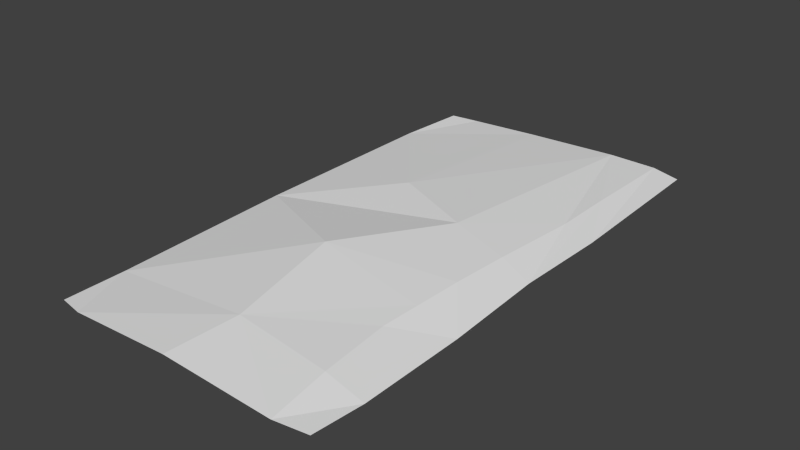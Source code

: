 # Source: grass_ground.blend  (saved by Blender 2.75.0; exported with 4.5.12 LTS)
import bpy
from mathutils import Matrix  # noqa: F401  (used for matrix-valued properties, if any)

bpy.ops.wm.read_factory_settings(use_empty=True)
scene = bpy.context.scene
scene.name = 'Scene'

# ---- collections
col_collection_1 = bpy.data.collections.new('Collection 1'); scene.collection.children.link(col_collection_1)

# ---- materials (node trees are filled in below, after node groups)
mat_grass = bpy.data.materials.new('grass')
mat_grass.alpha_threshold = 0.0
mat_grass.use_transparent_shadow = False
mat_grass.roughness = 0.5

# ---- material node trees

# ---- world
world_world = bpy.data.worlds.new('World'); scene.world = world_world
world_world.color = (0.05088, 0.05088, 0.05088)
world_world.use_sun_shadow = False
world_world.sun_shadow_jitter_overblur = 0.0
world_world.cycles.sampling_method = 'MANUAL'
world_world.cycles.sample_map_resolution = 256

# ---- meshes
me_cube_001 = bpy.data.meshes.new('Cube.001')
me_cube_001.from_pydata([(-2.943, -5.659, 0.4185), (-3.018, 5.698, 0.4214), (3.094, -5.707, 0.4882), (3.033, 5.659, 0.4951), (3.064, -0.04333, 0.4764), (0.001466, -5.853, 0.6394), (-2.361, -5.784, 0.4519), (3.125, 2.02, 0.4821), (0.9926, 0.5549, 0.7871), (-0.9775, 1.485, 0.7206), (-3.119, 4.097, 0.4253), (2.421, 5.755, 0.557), (3.174, -4.611, 0.4667), (-0.7767, 5.831, 0.4676), (-3.113, -0.2834, 0.4203), (1.371, 5.746, 0.577), (3.16, -2.294, 0.4587), (-2.4, 5.829, 0.3948), (2.433, -5.854, 0.5379), (-0.2884, -1.774, 0.8951), (0.2177, -4.385, 0.762), (-2.954, -4.329, 0.4171), (2.321, 0.1712, 0.6654), (2.414, 2.181, 0.5917), (2.304, -4.545, 0.6362), (2.259, -1.11, 0.6847), (2.205, -2.15, 0.6677), (2.417, 3.523, 0.5941), (2.16, -3.005, 0.6505)], [], [(10, 17, 1), (28, 16, 26), (16, 4, 22, 25), (15, 13, 9), (9, 10, 14), (6, 20, 21), (20, 19, 21), (18, 12, 24), (7, 11, 27), (7, 3, 11), (16, 25, 26), (8, 15, 9), (4, 7, 27, 23), (19, 8, 14, 21), (12, 16, 28, 24), (10, 9, 13), (8, 9, 14), (5, 20, 6), (6, 21, 0), (18, 2, 12), (5, 18, 20), (4, 23, 22), (10, 13, 17), (25, 8, 19, 26), (20, 18, 24), (24, 28, 20), (23, 15, 8, 22), (20, 28, 26, 19), (11, 15, 27), (23, 27, 15), (25, 22, 8)])
me_cube_001.materials.append(mat_grass)
me_cube_001.use_remesh_preserve_volume = False
me_cube_001.use_remesh_preserve_attributes = False
me_cube_001.use_mirror_vertex_groups = False
me_cube_001.update()

# ---- objects
ob_cube = bpy.data.objects.new('Cube', me_cube_001)

# ---- transforms, parenting, visibility, modifiers, constraints
ob_cube.location = (0.0, 0.0, 0.0)
ob_cube.lineart.crease_threshold = 0.0

# ---- collection membership
col_collection_1.objects.link(ob_cube)

# ---- scene / render settings (as saved in the file)
scene.frame_start = 1; scene.frame_end = 250; scene.frame_set(1)
scene.render.engine = 'BLENDER_EEVEE_NEXT'
scene.render.resolution_percentage = 50
scene.render.dither_intensity = 0.0
scene.cycles.use_denoising = False
scene.cycles.samples = 10
scene.cycles.sampling_pattern = 'TABULATED_SOBOL'
scene.cycles.light_sampling_threshold = 0.0
scene.cycles.use_adaptive_sampling = False
scene.cycles.use_light_tree = False
scene.cycles.blur_glossy = 0.0
scene.cycles.pixel_filter_type = 'GAUSSIAN'
scene.cycles.sample_clamp_indirect = 0.0
scene.view_settings.view_transform = 'Standard'
bpy.context.view_layer.update()

# ---- added for rendering (the .blend has no active camera and no usable light): camera, sun
cam_auto = bpy.data.cameras.new('AutoCamera')
cam_auto.lens = 50.0
cam_auto.sensor_width = 36.0
cam_auto.clip_end = 1000.0
ob_auto_camera = bpy.data.objects.new('AutoCamera', cam_auto)
scene.collection.objects.link(ob_auto_camera)
ob_auto_camera.location = (12.3165, -14.7577, 10.4758)
ob_auto_camera.rotation_euler = (1.09748, -7.21219e-08, 0.694738)
scene.camera = ob_auto_camera
light_auto_sun = bpy.data.lights.new('AutoSun', 'SUN')
light_auto_sun.energy = 3.0
light_auto_sun.angle = 0.0523599
ob_auto_sun = bpy.data.objects.new('AutoSun', light_auto_sun)
scene.collection.objects.link(ob_auto_sun)
ob_auto_sun.rotation_euler = (0.872665, 0.174533, 0.523599)
bpy.context.view_layer.update()
